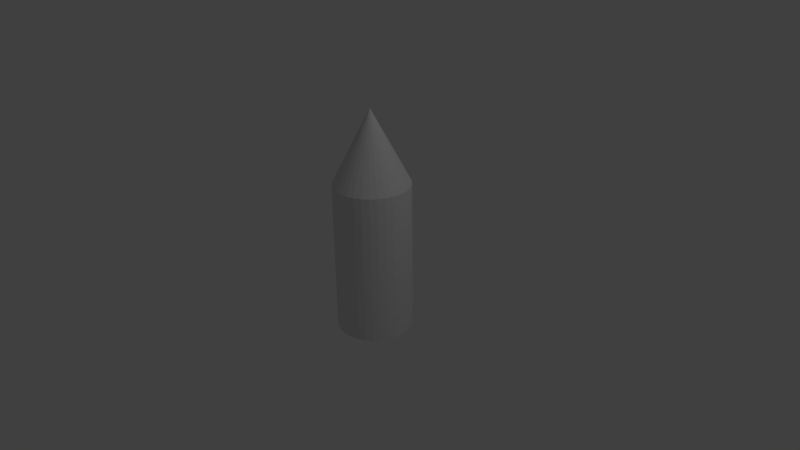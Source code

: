 # Source: pod.1.blend  (saved by Blender 2.69.0; exported with 4.5.12 LTS)
import bpy
from mathutils import Matrix  # noqa: F401  (used for matrix-valued properties, if any)

bpy.ops.wm.read_factory_settings(use_empty=True)
scene = bpy.context.scene
scene.name = 'Scene'

# ---- collections
col_collection_1 = bpy.data.collections.new('Collection 1'); scene.collection.children.link(col_collection_1)

# ---- materials (node trees are filled in below, after node groups)
mat_material = bpy.data.materials.new('Material')
mat_material.alpha_threshold = 0.0
mat_material.use_transparent_shadow = False
mat_material.roughness = 0.5
mat_material.line_color = (0.0, 0.0, 0.0, 1.0)

# ---- node groups
ng_auto_smooth = bpy.data.node_groups.new('Auto Smooth', 'GeometryNodeTree')
_s = ng_auto_smooth.interface.new_socket(name='Geometry', in_out='OUTPUT', socket_type='NodeSocketGeometry')
_s = ng_auto_smooth.interface.new_socket(name='Geometry', in_out='INPUT', socket_type='NodeSocketGeometry')
_s = ng_auto_smooth.interface.new_socket(name='Angle', in_out='INPUT', socket_type='NodeSocketFloat')
_s.subtype = 'ANGLE'
_s.min_value = 0.0
_s.max_value = 3.142
ng_auto_smooth.is_modifier = True
_N = ng_auto_smooth.nodes; _L = ng_auto_smooth.links
n0 = _N.new('NodeGroupOutput'); n0.name = 'Group Output'; n0.location = (480, -100)
n1 = _N.new('NodeGroupInput'); n1.name = 'Group Input'; n1.location = (-420, -300)
n2 = _N.new('NodeGroupInput'); n2.name = 'Group Input.001'; n2.location = (-60, -100)
n3 = _N.new('GeometryNodeSetShadeSmooth'); n3.name = 'Set Shade Smooth'; n3.location = (120, -100)
n3.domain = 'EDGE'
n4 = _N.new('GeometryNodeSetShadeSmooth'); n4.name = 'Set Shade Smooth.001'; n4.location = (300, -100)
n5 = _N.new('GeometryNodeInputMeshEdgeAngle'); n5.name = 'Edge Angle'; n5.location = (-420, -220)
n6 = _N.new('GeometryNodeInputEdgeSmooth'); n6.name = 'Is Edge Smooth'; n6.location = (-60, -160)
n7 = _N.new('GeometryNodeInputShadeSmooth'); n7.name = 'Is Face Smooth'; n7.location = (-240, -340)
n8 = _N.new('FunctionNodeBooleanMath'); n8.name = 'Boolean Math'; n8.location = (-60, -220)
n9 = _N.new('FunctionNodeCompare'); n9.name = 'Compare'; n9.location = (-240, -180)
n9.operation = 'LESS_EQUAL'
_L.new(n5.outputs[0], n9.inputs[0])
_L.new(n4.outputs[0], n0.inputs[0])
_L.new(n1.outputs[1], n9.inputs[1])
_L.new(n9.outputs[0], n8.inputs[0])
_L.new(n7.outputs[0], n8.inputs[1])
_L.new(n2.outputs[0], n3.inputs[0])
_L.new(n6.outputs[0], n3.inputs[1])
_L.new(n3.outputs[0], n4.inputs[0])
_L.new(n8.outputs[0], n3.inputs[2])
n0.is_active_output = True

# ---- material node trees

# ---- world
world_world = bpy.data.worlds.new('World'); scene.world = world_world
world_world.color = (0.05088, 0.05088, 0.05088)
world_world.use_sun_shadow = False
world_world.sun_shadow_jitter_overblur = 0.0
world_world.cycles.sampling_method = 'MANUAL'
world_world.cycles.sample_map_resolution = 256

# ---- cameras
cam_camera = bpy.data.cameras.new('Camera')
cam_camera.clip_end = 100.0
cam_camera.lens = 35.0
cam_camera.sensor_width = 32.0
cam_camera.sensor_height = 18.0
cam_camera.ortho_scale = 7.314
cam_camera.dof.focus_distance = 0.0
cam_camera.dof.aperture_fstop = 128.0

# ---- lights
light_lamp = bpy.data.lights.new('Lamp', 'POINT')
light_lamp.transmission_factor = 0.0
light_lamp.cutoff_distance = 30.0
light_lamp.energy = 100.0
light_lamp.shadow_buffer_clip_start = 1.001
light_lamp.shadow_soft_size = 0.1
light_lamp.shadow_maximum_resolution = 0.006
light_lamp.use_absolute_resolution = True
light_lamp.cycles.use_multiple_importance_sampling = False

# ---- meshes
me_pod = bpy.data.meshes.new('Pod')
me_pod.from_pydata([(2.393e-08, 0.5, -1.0), (2.393e-08, 0.5, 1.0), (0.09755, 0.4904, -1.0), (0.09755, 0.4904, 1.0), (0.1913, 0.4619, -1.0), (0.1913, 0.4619, 1.0), (0.2778, 0.4157, -1.0), (0.2778, 0.4157, 1.0), (0.3536, 0.3536, -1.0), (0.3536, 0.3536, 1.0), (0.4157, 0.2778, -1.0), (0.4157, 0.2778, 1.0), (0.4619, 0.1913, -1.0), (0.4619, 0.1913, 1.0), (0.4904, 0.09755, -1.0), (0.4904, 0.09755, 1.0), (0.5, 1.9e-07, -1.0), (0.5, 1.9e-07, 1.0), (0.4904, -0.09754, -1.0), (0.4904, -0.09754, 1.0), (0.4619, -0.1913, -1.0), (0.4619, -0.1913, 1.0), (0.4157, -0.2778, -1.0), (0.4157, -0.2778, 1.0), (0.3536, -0.3536, -1.0), (0.3536, -0.3536, 1.0), (0.2778, -0.4157, -1.0), (0.2778, -0.4157, 1.0), (0.1913, -0.4619, -1.0), (0.1913, -0.4619, 1.0), (0.09755, -0.4904, -1.0), (0.09755, -0.4904, 1.0), (-1.39e-07, -0.5, -1.0), (-1.39e-07, -0.5, 1.0), (-0.09755, -0.4904, -1.0), (-0.09755, -0.4904, 1.0), (-0.1913, -0.4619, -1.0), (-0.1913, -0.4619, 1.0), (-0.2778, -0.4157, -1.0), (-0.2778, -0.4157, 1.0), (-0.3536, -0.3536, -1.0), (-0.3536, -0.3536, 1.0), (-0.4157, -0.2778, -1.0), (-0.4157, -0.2778, 1.0), (-0.4619, -0.1913, -1.0), (-0.4619, -0.1913, 1.0), (-0.4904, -0.09754, -1.0), (-0.4904, -0.09754, 1.0), (-0.5, 6.35e-07, -1.0), (-0.5, 6.35e-07, 1.0), (-0.4904, 0.09755, -1.0), (-0.4904, 0.09755, 1.0), (-0.4619, 0.1913, -1.0), (-0.4619, 0.1913, 1.0), (-0.4157, 0.2778, -1.0), (-0.4157, 0.2778, 1.0), (-0.3536, 0.3536, -1.0), (-0.3536, 0.3536, 1.0), (-0.2778, 0.4157, -1.0), (-0.2778, 0.4157, 1.0), (-0.1913, 0.4619, -1.0), (-0.1913, 0.4619, 1.0), (-0.09754, 0.4904, -1.0), (-0.09754, 0.4904, 1.0), (8.913e-09, 1.862e-07, 1.97), (-9.528e-08, -2.658e-08, 4.939)], [(64, 65)], [(0, 1, 3, 2), (2, 3, 5, 4), (4, 5, 7, 6), (6, 7, 9, 8), (8, 9, 11, 10), (10, 11, 13, 12), (12, 13, 15, 14), (14, 15, 17, 16), (16, 17, 19, 18), (18, 19, 21, 20), (20, 21, 23, 22), (22, 23, 25, 24), (24, 25, 27, 26), (26, 27, 29, 28), (28, 29, 31, 30), (30, 31, 33, 32), (32, 33, 35, 34), (34, 35, 37, 36), (36, 37, 39, 38), (38, 39, 41, 40), (40, 41, 43, 42), (42, 43, 45, 44), (44, 45, 47, 46), (46, 47, 49, 48), (48, 49, 51, 50), (50, 51, 53, 52), (52, 53, 55, 54), (54, 55, 57, 56), (56, 57, 59, 58), (58, 59, 61, 60), (62, 63, 1, 0), (60, 61, 63, 62), (0, 2, 4, 6, 8, 10, 12, 14, 16, 18, 20, 22, 24, 26, 28, 30, 32, 34, 36, 38, 40, 42, 44, 46, 48, 50, 52, 54, 56, 58, 60, 62), (51, 49, 64), (7, 5, 64), (29, 27, 64), (57, 55, 64), (35, 33, 64), (13, 11, 64), (63, 61, 64), (41, 39, 64), (19, 17, 64), (47, 45, 64), (25, 23, 64), (53, 51, 64), (9, 7, 64), (31, 29, 64), (59, 57, 64), (37, 35, 64), (15, 13, 64), (1, 63, 64), (43, 41, 64), (21, 19, 64), (49, 47, 64), (5, 3, 64), (27, 25, 64), (55, 53, 64), (11, 9, 64), (33, 31, 64), (61, 59, 64), (39, 37, 64), (3, 1, 64), (17, 15, 64), (45, 43, 64), (23, 21, 64)])
_k = {(0, 2): 1.0, (1, 3): 1.0, (0, 1): 1.0, (2, 3): 1.0, (2, 4): 1.0, (3, 5): 1.0, (4, 5): 1.0, (4, 6): 1.0, (5, 7): 1.0, (6, 7): 1.0, (6, 8): 1.0, (7, 9): 1.0, (8, 9): 1.0, (8, 10): 1.0, (9, 11): 1.0, (10, 11): 1.0, (10, 12): 1.0, (11, 13): 1.0, (12, 13): 1.0, (12, 14): 1.0, (13, 15): 1.0, (14, 15): 1.0, (14, 16): 1.0, (15, 17): 1.0, (16, 17): 1.0, (16, 18): 1.0, (17, 19): 1.0, (18, 19): 1.0, (18, 20): 1.0, (19, 21): 1.0, (20, 21): 1.0, (20, 22): 1.0, (21, 23): 1.0, (22, 23): 1.0, (22, 24): 1.0, (23, 25): 1.0, (24, 25): 1.0, (24, 26): 1.0, (25, 27): 1.0, (26, 27): 1.0, (26, 28): 1.0, (27, 29): 1.0, (28, 29): 1.0, (28, 30): 1.0, (29, 31): 1.0, (30, 31): 1.0, (30, 32): 1.0, (31, 33): 1.0, (32, 33): 1.0, (32, 34): 1.0, (33, 35): 1.0, (34, 35): 1.0, (34, 36): 1.0, (35, 37): 1.0, (36, 37): 1.0, (36, 38): 1.0, (37, 39): 1.0, (38, 39): 1.0, (38, 40): 1.0, (39, 41): 1.0, (40, 41): 1.0, (40, 42): 1.0, (41, 43): 1.0, (42, 43): 1.0, (42, 44): 1.0, (43, 45): 1.0, (44, 45): 1.0, (44, 46): 1.0, (45, 47): 1.0, (46, 47): 1.0, (46, 48): 1.0, (47, 49): 1.0, (48, 49): 1.0, (48, 50): 1.0, (49, 51): 1.0, (50, 51): 1.0, (50, 52): 1.0, (51, 53): 1.0, (52, 53): 1.0, (52, 54): 1.0, (53, 55): 1.0, (54, 55): 1.0, (54, 56): 1.0, (55, 57): 1.0, (56, 57): 1.0, (56, 58): 1.0, (57, 59): 1.0, (58, 59): 1.0, (58, 60): 1.0, (59, 61): 1.0, (60, 61): 1.0, (60, 62): 1.0, (61, 63): 1.0, (62, 63): 1.0, (0, 62): 1.0, (1, 63): 1.0, (64, 65): 1.0, (51, 64): 1.0, (49, 64): 1.0, (7, 64): 1.0, (5, 64): 1.0, (29, 64): 1.0, (27, 64): 1.0, (57, 64): 1.0, (55, 64): 1.0, (35, 64): 1.0, (33, 64): 1.0, (13, 64): 1.0, (11, 64): 1.0, (63, 64): 1.0, (61, 64): 1.0, (41, 64): 1.0, (39, 64): 1.0, (19, 64): 1.0, (17, 64): 1.0, (47, 64): 1.0, (45, 64): 1.0, (25, 64): 1.0, (23, 64): 1.0, (53, 64): 1.0, (9, 64): 1.0, (31, 64): 1.0, (59, 64): 1.0, (37, 64): 1.0, (15, 64): 1.0, (1, 64): 1.0, (43, 64): 1.0, (21, 64): 1.0, (3, 64): 1.0}
me_pod.attributes.new('crease_edge', 'FLOAT', 'EDGE').data.foreach_set('value', [_k.get((min(e.vertices), max(e.vertices)), 0.0) for e in me_pod.edges])
_uv = me_pod.uv_layers.new(name='UVMap')
_uv.uv.foreach_set('vector', [0.1905, 0.004645, 0.1905, 0.5432, 0.165, 0.5401, 0.165, 0.001568, 0.165, 0.001568, 0.165, 0.5401, 0.1379, 0.5385, 0.1379, 0.0, 0.1379, 0.0, 0.1379, 0.5385, 0.1103, 0.5385, 0.1103, 0.0, 0.1103, 0.0, 0.1103, 0.5385, 0.08327, 0.5401, 0.08327, 0.001568, 0.08327, 0.001568, 0.08327, 0.5401, 0.05778, 0.5432, 0.05778, 0.004645, 0.05778, 0.004645, 0.05778, 0.5432, 0.03484, 0.5476, 0.03484, 0.009112, 0.03484, 0.009112, 0.03484, 0.5476, 0.01533, 0.5533, 0.01533, 0.0148, 0.01533, 0.0148, 0.01533, 0.5533, 0.0, 0.56, 1.678e-08, 0.02148, 0.5023, 0.8257, 0.5023, 0.2871, 0.5218, 0.2928, 0.5218, 0.8313, 0.5218, 0.8313, 0.5218, 0.2928, 0.5447, 0.2973, 0.5447, 0.8358, 0.5447, 0.8358, 0.5447, 0.2973, 0.5702, 0.3004, 0.5702, 0.8389, 0.5702, 0.8389, 0.5702, 0.3004, 0.5973, 0.3019, 0.5973, 0.8405, 0.5973, 0.8405, 0.5973, 0.3019, 0.6249, 0.3019, 0.6249, 0.8405, 0.6249, 0.8405, 0.6249, 0.3019, 0.6519, 0.3004, 0.6519, 0.8389, 0.6519, 0.8389, 0.6519, 0.3004, 0.6774, 0.2973, 0.6774, 0.8358, 0.6774, 0.8358, 0.6774, 0.2973, 0.7004, 0.2928, 0.7004, 0.8313, 0.7004, 0.8313, 0.7004, 0.2928, 0.7199, 0.2871, 0.7199, 0.8257, 0.5023, 0.0148, 0.5023, 0.5533, 0.4828, 0.5476, 0.4828, 0.009112, 0.4828, 0.009112, 0.4828, 0.5476, 0.4598, 0.5432, 0.4598, 0.004645, 0.4598, 0.004645, 0.4598, 0.5432, 0.4343, 0.5401, 0.4343, 0.001568, 0.4343, 0.001568, 0.4343, 0.5401, 0.4073, 0.5385, 0.4073, 0.0, 0.4073, 0.0, 0.4073, 0.5385, 0.3797, 0.5385, 0.3797, 0.0, 0.3797, 0.0, 0.3797, 0.5385, 0.3526, 0.5401, 0.3526, 0.001568, 0.3526, 0.001568, 0.3526, 0.5401, 0.3271, 0.5432, 0.3271, 0.004645, 0.3271, 0.004645, 0.3271, 0.5432, 0.3042, 0.5476, 0.3042, 0.009112, 0.3042, 0.009112, 0.3042, 0.5476, 0.2847, 0.5533, 0.2847, 0.0148, 0.2847, 0.0148, 0.2847, 0.5533, 0.2694, 0.56, 0.2694, 0.02148, 0.2694, 0.02148, 0.2694, 0.56, 0.2588, 0.5674, 0.2588, 0.02891, 0.2588, 0.02891, 0.2588, 0.5674, 0.2482, 0.56, 0.2482, 0.02148, 0.2482, 0.02148, 0.2482, 0.56, 0.2329, 0.5533, 0.2329, 0.0148, 0.2134, 0.009112, 0.2134, 0.5476, 0.1905, 0.5432, 0.1905, 0.004645, 0.2329, 0.0148, 0.2329, 0.5533, 0.2134, 0.5476, 0.2134, 0.009112, 0.7936, 0.2642, 0.7707, 0.2489, 0.7511, 0.2294, 0.7358, 0.2064, 0.7253, 0.1809, 0.7199, 0.1539, 0.7199, 0.1263, 0.7253, 0.09921, 0.7358, 0.07372, 0.7511, 0.05078, 0.7706, 0.03127, 0.7936, 0.01594, 0.8191, 0.005383, 0.8461, 8.389e-09, 0.8737, 0.0, 0.9008, 0.005383, 0.9263, 0.01594, 0.9492, 0.03127, 0.9687, 0.05078, 0.9841, 0.07372, 0.9946, 0.09921, 1.0, 0.1263, 1.0, 0.1539, 0.9946, 0.1809, 0.9841, 0.2064, 0.9687, 0.2294, 0.9492, 0.2489, 0.9263, 0.2642, 0.9008, 0.2747, 0.8737, 0.2801, 0.8461, 0.2801, 0.8191, 0.2747, 0.3042, 0.5476, 0.3271, 0.5432, 0.3935, 0.8405, 0.1103, 0.5385, 0.1379, 0.5385, 0.1241, 0.8405, 0.6519, 0.3004, 0.6249, 0.3019, 0.6111, 0.0, 0.2588, 0.5674, 0.2694, 0.56, 0.3935, 0.8405, 0.7199, 0.2871, 0.7004, 0.2928, 0.6111, 0.0, 0.03484, 0.5476, 0.05778, 0.5432, 0.1241, 0.8405, 0.2134, 0.5476, 0.2329, 0.5533, 0.1241, 0.8405, 0.4343, 0.5401, 0.4598, 0.5432, 0.3935, 0.8405, 0.5218, 0.2928, 0.5023, 0.2871, 0.6111, 0.0, 0.3526, 0.5401, 0.3797, 0.5385, 0.3935, 0.8405, 0.5973, 0.3019, 0.5702, 0.3004, 0.6111, 0.0, 0.2847, 0.5533, 0.3042, 0.5476, 0.3935, 0.8405, 0.08327, 0.5401, 0.1103, 0.5385, 0.1241, 0.8405, 0.6774, 0.2973, 0.6519, 0.3004, 0.6111, 0.0, 0.2482, 0.56, 0.2588, 0.5674, 0.1241, 0.8405, 0.4828, 0.5476, 0.5023, 0.5533, 0.3935, 0.8405, 0.01533, 0.5533, 0.03484, 0.5476, 0.1241, 0.8405, 0.1905, 0.5432, 0.2134, 0.5476, 0.1241, 0.8405, 0.4073, 0.5385, 0.4343, 0.5401, 0.3935, 0.8405, 0.5447, 0.2973, 0.5218, 0.2928, 0.6111, 0.0, 0.3271, 0.5432, 0.3526, 0.5401, 0.3935, 0.8405, 0.1379, 0.5385, 0.165, 0.5401, 0.1241, 0.8405, 0.6249, 0.3019, 0.5973, 0.3019, 0.6111, 0.0, 0.2694, 0.56, 0.2847, 0.5533, 0.3935, 0.8405, 0.05778, 0.5432, 0.08327, 0.5401, 0.1241, 0.8405, 0.7004, 0.2928, 0.6774, 0.2973, 0.6111, 0.0, 0.2329, 0.5533, 0.2482, 0.56, 0.1241, 0.8405, 0.4598, 0.5432, 0.4828, 0.5476, 0.3935, 0.8405, 0.165, 0.5401, 0.1905, 0.5432, 0.1241, 0.8405, 0.0, 0.56, 0.01533, 0.5533, 0.1241, 0.8405, 0.3797, 0.5385, 0.4073, 0.5385, 0.3935, 0.8405, 0.5702, 0.3004, 0.5447, 0.2973, 0.6111, 0.0])
me_pod.materials.append(mat_material)
me_pod.use_remesh_preserve_volume = False
me_pod.use_remesh_preserve_attributes = False
me_pod.use_mirror_vertex_groups = False
me_pod.update()

# ---- objects
ob_cylinder = bpy.data.objects.new('Cylinder', me_pod)
ob_lamp = bpy.data.objects.new('Lamp', light_lamp)
ob_camera = bpy.data.objects.new('Camera', cam_camera)

# ---- transforms, parenting, visibility, modifiers, constraints
ob_cylinder.location = (0.0, 0.0, 0.0)
ob_cylinder.lineart.crease_threshold = 0.0
_m = ob_cylinder.modifiers.new('Auto Smooth', 'NODES')
_m.node_group = ng_auto_smooth
_gi = [s.identifier for s in ng_auto_smooth.interface.items_tree if s.item_type == 'SOCKET' and s.in_out == 'INPUT']
_m[_gi[1]] = 0.6109  # Angle
ob_lamp.location = (4.076, 1.005, 5.904)
ob_lamp.rotation_euler = (0.6503, 0.05522, 1.866)
ob_lamp.lock_rotations_4d = False
ob_lamp.empty_display_type = 'ARROWS'
ob_lamp.color = (0.0, 0.0, 0.0, 0.0)
ob_lamp.lineart.crease_threshold = 0.0
ob_camera.location = (7.481, -6.508, 5.344)
ob_camera.rotation_euler = (1.109, 0.01082, 0.8149)
ob_camera.lock_rotations_4d = False
ob_camera.empty_display_type = 'ARROWS'
ob_camera.color = (0.0, 0.0, 0.0, 0.0)
ob_camera.display_type = 'WIRE'
ob_camera.lineart.crease_threshold = 0.0

# ---- collection membership
col_collection_1.objects.link(ob_cylinder)
col_collection_1.objects.link(ob_lamp)
col_collection_1.objects.link(ob_camera)

# ---- scene / render settings (as saved in the file)
scene.camera = ob_camera
scene.frame_start = 1; scene.frame_end = 250; scene.frame_set(1)
scene.render.engine = 'BLENDER_EEVEE_NEXT'
scene.render.image_settings.compression = 90
scene.render.resolution_percentage = 50
scene.render.dither_intensity = 0.0
scene.cycles.use_denoising = False
scene.cycles.samples = 10
scene.cycles.sampling_pattern = 'TABULATED_SOBOL'
scene.cycles.light_sampling_threshold = 0.0
scene.cycles.use_adaptive_sampling = False
scene.cycles.use_light_tree = False
scene.cycles.blur_glossy = 0.0
scene.cycles.volume_bounces = 1
scene.cycles.pixel_filter_type = 'GAUSSIAN'
scene.cycles.sample_clamp_indirect = 0.0
scene.view_settings.view_transform = 'Standard'
bpy.context.view_layer.update()
